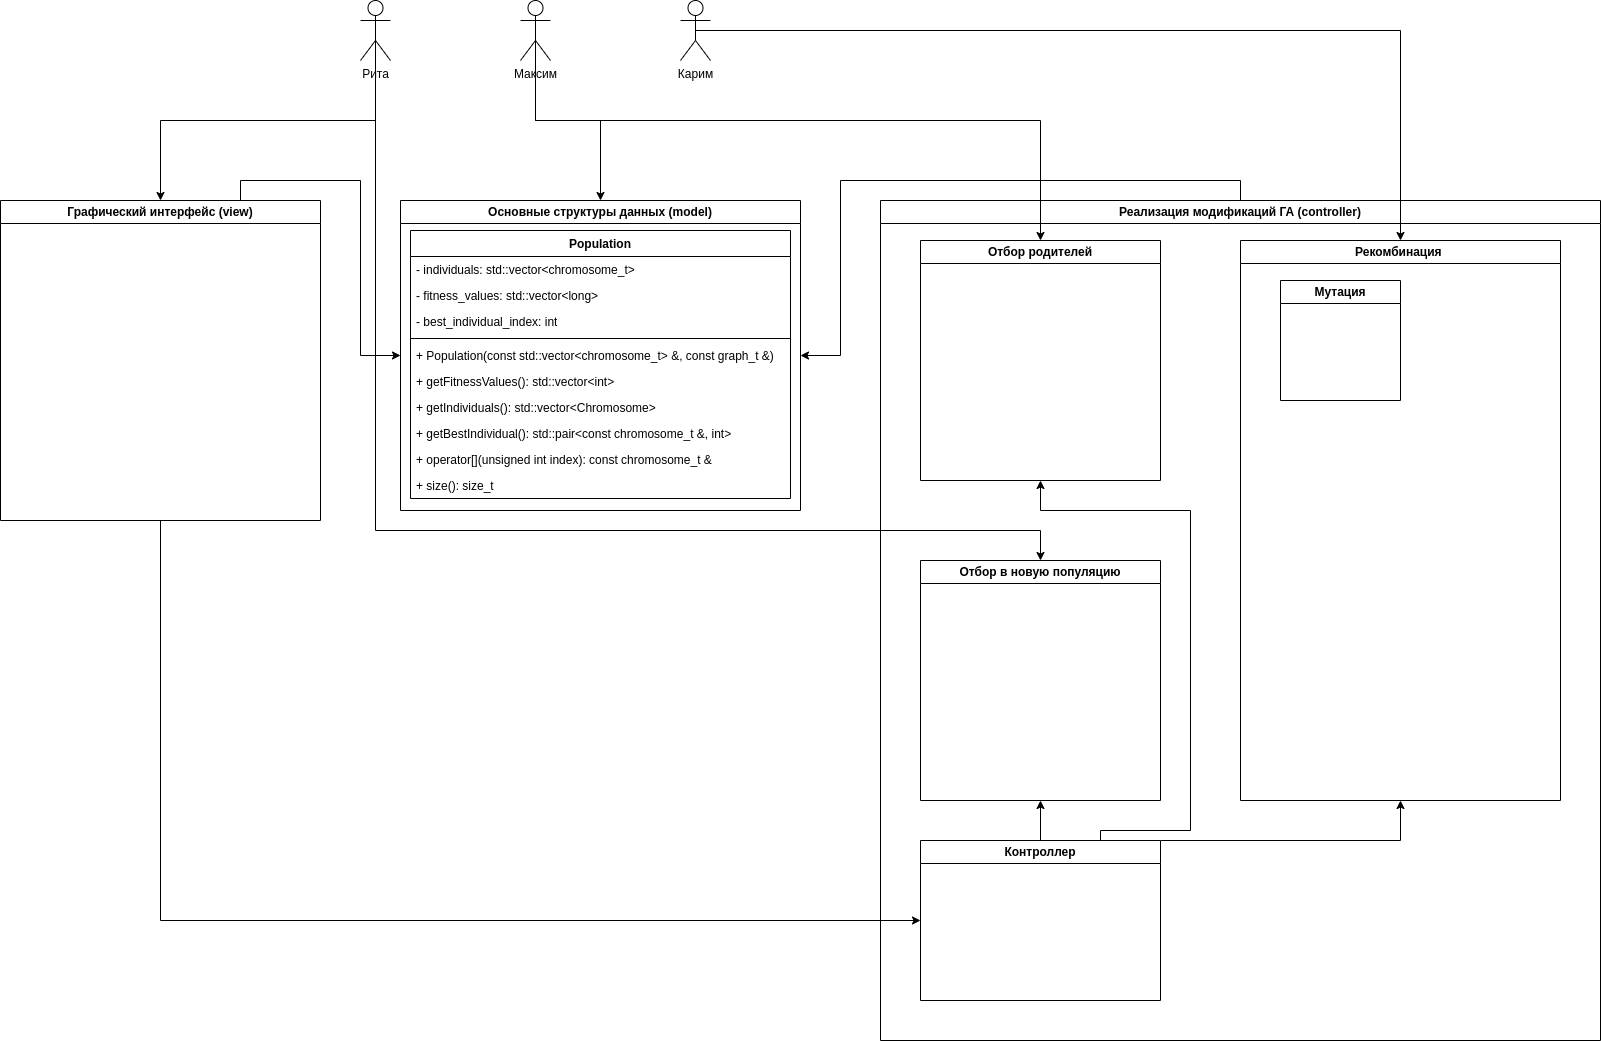

The diagram above was exported from draw.io. Its source (the exported page's mxGraphModel, read from the mxfile embedded in the PNG):
<mxGraphModel dx="2074" dy="1238" grid="1" gridSize="10" guides="1" tooltips="1" connect="1" arrows="1" fold="1" page="1" pageScale="1" pageWidth="850" pageHeight="1100" math="0" shadow="0">
  <root>
    <mxCell id="0" />
    <mxCell id="1" parent="0" />
    <mxCell id="TD8bFyQ57JCw6CiC7AHB-2" style="edgeStyle=orthogonalEdgeStyle;rounded=0;orthogonalLoop=1;jettySize=auto;html=1;exitX=0.5;exitY=1;exitDx=0;exitDy=0;entryX=0;entryY=0.5;entryDx=0;entryDy=0;" parent="1" source="DQDOPzfC7P4hQIXZMrXH-1" target="TD8bFyQ57JCw6CiC7AHB-1" edge="1">
      <mxGeometry relative="1" as="geometry" />
    </mxCell>
    <mxCell id="TD8bFyQ57JCw6CiC7AHB-7" style="edgeStyle=orthogonalEdgeStyle;rounded=0;orthogonalLoop=1;jettySize=auto;html=1;exitX=0.75;exitY=0;exitDx=0;exitDy=0;" parent="1" source="DQDOPzfC7P4hQIXZMrXH-1" target="DQDOPzfC7P4hQIXZMrXH-7" edge="1">
      <mxGeometry relative="1" as="geometry" />
    </mxCell>
    <mxCell id="DQDOPzfC7P4hQIXZMrXH-1" value="Графический интерфейс (view)" style="swimlane;whiteSpace=wrap;html=1;" parent="1" vertex="1">
      <mxGeometry x="40" y="240" width="320" height="320" as="geometry" />
    </mxCell>
    <mxCell id="TD8bFyQ57JCw6CiC7AHB-6" style="edgeStyle=orthogonalEdgeStyle;rounded=0;orthogonalLoop=1;jettySize=auto;html=1;exitX=0.5;exitY=0;exitDx=0;exitDy=0;" parent="1" source="DQDOPzfC7P4hQIXZMrXH-2" target="DQDOPzfC7P4hQIXZMrXH-7" edge="1">
      <mxGeometry relative="1" as="geometry" />
    </mxCell>
    <mxCell id="DQDOPzfC7P4hQIXZMrXH-2" value="Реализация модификаций ГА (controller)" style="swimlane;whiteSpace=wrap;html=1;startSize=23;" parent="1" vertex="1">
      <mxGeometry x="920" y="240" width="720" height="840" as="geometry" />
    </mxCell>
    <mxCell id="DQDOPzfC7P4hQIXZMrXH-3" value="Отбор родителей" style="swimlane;whiteSpace=wrap;html=1;" parent="DQDOPzfC7P4hQIXZMrXH-2" vertex="1">
      <mxGeometry x="40" y="40" width="240" height="240" as="geometry" />
    </mxCell>
    <mxCell id="DQDOPzfC7P4hQIXZMrXH-4" value="Рекомбинация&amp;nbsp;" style="swimlane;whiteSpace=wrap;html=1;" parent="DQDOPzfC7P4hQIXZMrXH-2" vertex="1">
      <mxGeometry x="360" y="40" width="320" height="560" as="geometry" />
    </mxCell>
    <mxCell id="DQDOPzfC7P4hQIXZMrXH-5" value="Мутация" style="swimlane;whiteSpace=wrap;html=1;" parent="DQDOPzfC7P4hQIXZMrXH-4" vertex="1">
      <mxGeometry x="40" y="40" width="120" height="120" as="geometry" />
    </mxCell>
    <mxCell id="DQDOPzfC7P4hQIXZMrXH-6" value="Отбор в новую популяцию" style="swimlane;whiteSpace=wrap;html=1;" parent="DQDOPzfC7P4hQIXZMrXH-2" vertex="1">
      <mxGeometry x="40" y="360" width="240" height="240" as="geometry" />
    </mxCell>
    <mxCell id="TD8bFyQ57JCw6CiC7AHB-3" style="edgeStyle=orthogonalEdgeStyle;rounded=0;orthogonalLoop=1;jettySize=auto;html=1;exitX=0.5;exitY=0;exitDx=0;exitDy=0;entryX=0.5;entryY=1;entryDx=0;entryDy=0;" parent="DQDOPzfC7P4hQIXZMrXH-2" source="TD8bFyQ57JCw6CiC7AHB-1" target="DQDOPzfC7P4hQIXZMrXH-6" edge="1">
      <mxGeometry relative="1" as="geometry" />
    </mxCell>
    <mxCell id="TD8bFyQ57JCw6CiC7AHB-4" style="edgeStyle=orthogonalEdgeStyle;rounded=0;orthogonalLoop=1;jettySize=auto;html=1;exitX=0.75;exitY=0;exitDx=0;exitDy=0;entryX=0.5;entryY=1;entryDx=0;entryDy=0;" parent="DQDOPzfC7P4hQIXZMrXH-2" source="TD8bFyQ57JCw6CiC7AHB-1" target="DQDOPzfC7P4hQIXZMrXH-3" edge="1">
      <mxGeometry relative="1" as="geometry">
        <Array as="points">
          <mxPoint x="220" y="630" />
          <mxPoint x="310" y="630" />
          <mxPoint x="310" y="310" />
          <mxPoint x="160" y="310" />
        </Array>
      </mxGeometry>
    </mxCell>
    <mxCell id="TD8bFyQ57JCw6CiC7AHB-5" style="edgeStyle=orthogonalEdgeStyle;rounded=0;orthogonalLoop=1;jettySize=auto;html=1;exitX=1;exitY=0;exitDx=0;exitDy=0;entryX=0.5;entryY=1;entryDx=0;entryDy=0;" parent="DQDOPzfC7P4hQIXZMrXH-2" source="TD8bFyQ57JCw6CiC7AHB-1" target="DQDOPzfC7P4hQIXZMrXH-4" edge="1">
      <mxGeometry relative="1" as="geometry">
        <Array as="points">
          <mxPoint x="520" y="640" />
        </Array>
      </mxGeometry>
    </mxCell>
    <mxCell id="TD8bFyQ57JCw6CiC7AHB-1" value="Контроллер" style="swimlane;whiteSpace=wrap;html=1;" parent="DQDOPzfC7P4hQIXZMrXH-2" vertex="1">
      <mxGeometry x="40" y="640" width="240" height="160" as="geometry" />
    </mxCell>
    <mxCell id="DQDOPzfC7P4hQIXZMrXH-7" value="Основные структуры данных (model)" style="swimlane;whiteSpace=wrap;html=1;" parent="1" vertex="1">
      <mxGeometry x="440" y="240" width="400" height="310" as="geometry" />
    </mxCell>
    <mxCell id="zfDIEUEI1KuNPbUGtCDo-1" value="Population" style="swimlane;fontStyle=1;align=center;verticalAlign=top;childLayout=stackLayout;horizontal=1;startSize=26;horizontalStack=0;resizeParent=1;resizeParentMax=0;resizeLast=0;collapsible=1;marginBottom=0;whiteSpace=wrap;html=1;" parent="DQDOPzfC7P4hQIXZMrXH-7" vertex="1">
      <mxGeometry x="10" y="30" width="380" height="268" as="geometry" />
    </mxCell>
    <mxCell id="zfDIEUEI1KuNPbUGtCDo-2" value="- individuals: std::vector&amp;lt;chromosome_t&amp;gt;" style="text;strokeColor=none;fillColor=none;align=left;verticalAlign=top;spacingLeft=4;spacingRight=4;overflow=hidden;rotatable=0;points=[[0,0.5],[1,0.5]];portConstraint=eastwest;whiteSpace=wrap;html=1;" parent="zfDIEUEI1KuNPbUGtCDo-1" vertex="1">
      <mxGeometry y="26" width="380" height="26" as="geometry" />
    </mxCell>
    <mxCell id="zfDIEUEI1KuNPbUGtCDo-5" value="- fitness_values: std::vector&amp;lt;long&amp;gt;" style="text;strokeColor=none;fillColor=none;align=left;verticalAlign=top;spacingLeft=4;spacingRight=4;overflow=hidden;rotatable=0;points=[[0,0.5],[1,0.5]];portConstraint=eastwest;whiteSpace=wrap;html=1;" parent="zfDIEUEI1KuNPbUGtCDo-1" vertex="1">
      <mxGeometry y="52" width="380" height="26" as="geometry" />
    </mxCell>
    <mxCell id="zfDIEUEI1KuNPbUGtCDo-7" value="- best_individual_index: int" style="text;strokeColor=none;fillColor=none;align=left;verticalAlign=top;spacingLeft=4;spacingRight=4;overflow=hidden;rotatable=0;points=[[0,0.5],[1,0.5]];portConstraint=eastwest;whiteSpace=wrap;html=1;" parent="zfDIEUEI1KuNPbUGtCDo-1" vertex="1">
      <mxGeometry y="78" width="380" height="26" as="geometry" />
    </mxCell>
    <mxCell id="zfDIEUEI1KuNPbUGtCDo-3" value="" style="line;strokeWidth=1;fillColor=none;align=left;verticalAlign=middle;spacingTop=-1;spacingLeft=3;spacingRight=3;rotatable=0;labelPosition=right;points=[];portConstraint=eastwest;strokeColor=inherit;" parent="zfDIEUEI1KuNPbUGtCDo-1" vertex="1">
      <mxGeometry y="104" width="380" height="8" as="geometry" />
    </mxCell>
    <mxCell id="zeas6EzJiQzD2UdbY4_e-3" value="+ Population(const std::vector&amp;lt;chromosome_t&amp;gt; &amp;amp;, const graph_t &amp;amp;)" style="text;strokeColor=none;fillColor=none;align=left;verticalAlign=top;spacingLeft=4;spacingRight=4;overflow=hidden;rotatable=0;points=[[0,0.5],[1,0.5]];portConstraint=eastwest;whiteSpace=wrap;html=1;" parent="zfDIEUEI1KuNPbUGtCDo-1" vertex="1">
      <mxGeometry y="112" width="380" height="26" as="geometry" />
    </mxCell>
    <mxCell id="zfDIEUEI1KuNPbUGtCDo-4" value="+ getFitnessValues(): std::vector&amp;lt;int&amp;gt;" style="text;strokeColor=none;fillColor=none;align=left;verticalAlign=top;spacingLeft=4;spacingRight=4;overflow=hidden;rotatable=0;points=[[0,0.5],[1,0.5]];portConstraint=eastwest;whiteSpace=wrap;html=1;" parent="zfDIEUEI1KuNPbUGtCDo-1" vertex="1">
      <mxGeometry y="138" width="380" height="26" as="geometry" />
    </mxCell>
    <mxCell id="zfDIEUEI1KuNPbUGtCDo-8" value="+ getIndividuals(): std::vector&amp;lt;Chromosome&amp;gt;" style="text;strokeColor=none;fillColor=none;align=left;verticalAlign=top;spacingLeft=4;spacingRight=4;overflow=hidden;rotatable=0;points=[[0,0.5],[1,0.5]];portConstraint=eastwest;whiteSpace=wrap;html=1;" parent="zfDIEUEI1KuNPbUGtCDo-1" vertex="1">
      <mxGeometry y="164" width="380" height="26" as="geometry" />
    </mxCell>
    <mxCell id="zfDIEUEI1KuNPbUGtCDo-9" value="+ getBestIndividual(): std::pair&amp;lt;const chromosome_t &amp;amp;, int&amp;gt;" style="text;strokeColor=none;fillColor=none;align=left;verticalAlign=top;spacingLeft=4;spacingRight=4;overflow=hidden;rotatable=0;points=[[0,0.5],[1,0.5]];portConstraint=eastwest;whiteSpace=wrap;html=1;" parent="zfDIEUEI1KuNPbUGtCDo-1" vertex="1">
      <mxGeometry y="190" width="380" height="26" as="geometry" />
    </mxCell>
    <mxCell id="zeas6EzJiQzD2UdbY4_e-2" value="+ operator[](unsigned int index): const chromosome_t &amp;amp;" style="text;strokeColor=none;fillColor=none;align=left;verticalAlign=top;spacingLeft=4;spacingRight=4;overflow=hidden;rotatable=0;points=[[0,0.5],[1,0.5]];portConstraint=eastwest;whiteSpace=wrap;html=1;" parent="zfDIEUEI1KuNPbUGtCDo-1" vertex="1">
      <mxGeometry y="216" width="380" height="26" as="geometry" />
    </mxCell>
    <mxCell id="zeas6EzJiQzD2UdbY4_e-1" value="+ size(): size_t" style="text;strokeColor=none;fillColor=none;align=left;verticalAlign=top;spacingLeft=4;spacingRight=4;overflow=hidden;rotatable=0;points=[[0,0.5],[1,0.5]];portConstraint=eastwest;whiteSpace=wrap;html=1;" parent="zfDIEUEI1KuNPbUGtCDo-1" vertex="1">
      <mxGeometry y="242" width="380" height="26" as="geometry" />
    </mxCell>
    <mxCell id="DQDOPzfC7P4hQIXZMrXH-14" style="edgeStyle=orthogonalEdgeStyle;rounded=0;orthogonalLoop=1;jettySize=auto;html=1;exitX=0.5;exitY=0.5;exitDx=0;exitDy=0;exitPerimeter=0;" parent="1" source="DQDOPzfC7P4hQIXZMrXH-8" target="DQDOPzfC7P4hQIXZMrXH-1" edge="1">
      <mxGeometry relative="1" as="geometry">
        <Array as="points">
          <mxPoint x="415" y="160" />
          <mxPoint x="200" y="160" />
        </Array>
      </mxGeometry>
    </mxCell>
    <mxCell id="DQDOPzfC7P4hQIXZMrXH-23" style="edgeStyle=orthogonalEdgeStyle;rounded=0;orthogonalLoop=1;jettySize=auto;html=1;exitX=0.5;exitY=0.5;exitDx=0;exitDy=0;exitPerimeter=0;entryX=0.5;entryY=0;entryDx=0;entryDy=0;" parent="1" source="DQDOPzfC7P4hQIXZMrXH-8" target="DQDOPzfC7P4hQIXZMrXH-6" edge="1">
      <mxGeometry relative="1" as="geometry">
        <Array as="points">
          <mxPoint x="415" y="570" />
          <mxPoint x="1080" y="570" />
        </Array>
      </mxGeometry>
    </mxCell>
    <mxCell id="DQDOPzfC7P4hQIXZMrXH-8" value="Рита" style="shape=umlActor;verticalLabelPosition=bottom;verticalAlign=top;html=1;" parent="1" vertex="1">
      <mxGeometry x="400" y="40" width="30" height="60" as="geometry" />
    </mxCell>
    <mxCell id="DQDOPzfC7P4hQIXZMrXH-20" style="edgeStyle=orthogonalEdgeStyle;rounded=0;orthogonalLoop=1;jettySize=auto;html=1;exitX=0.5;exitY=0.5;exitDx=0;exitDy=0;exitPerimeter=0;entryX=0.5;entryY=0;entryDx=0;entryDy=0;" parent="1" source="DQDOPzfC7P4hQIXZMrXH-10" target="DQDOPzfC7P4hQIXZMrXH-7" edge="1">
      <mxGeometry relative="1" as="geometry">
        <Array as="points">
          <mxPoint x="575" y="160" />
          <mxPoint x="640" y="160" />
        </Array>
      </mxGeometry>
    </mxCell>
    <mxCell id="DQDOPzfC7P4hQIXZMrXH-22" style="edgeStyle=orthogonalEdgeStyle;rounded=0;orthogonalLoop=1;jettySize=auto;html=1;exitX=0.5;exitY=0.5;exitDx=0;exitDy=0;exitPerimeter=0;entryX=0.5;entryY=0;entryDx=0;entryDy=0;" parent="1" source="DQDOPzfC7P4hQIXZMrXH-10" target="DQDOPzfC7P4hQIXZMrXH-3" edge="1">
      <mxGeometry relative="1" as="geometry">
        <Array as="points">
          <mxPoint x="575" y="160" />
          <mxPoint x="1080" y="160" />
        </Array>
      </mxGeometry>
    </mxCell>
    <mxCell id="DQDOPzfC7P4hQIXZMrXH-10" value="Максим" style="shape=umlActor;verticalLabelPosition=bottom;verticalAlign=top;html=1;" parent="1" vertex="1">
      <mxGeometry x="560" y="40" width="30" height="60" as="geometry" />
    </mxCell>
    <mxCell id="DQDOPzfC7P4hQIXZMrXH-19" style="edgeStyle=orthogonalEdgeStyle;rounded=0;orthogonalLoop=1;jettySize=auto;html=1;exitX=0.5;exitY=0.5;exitDx=0;exitDy=0;exitPerimeter=0;" parent="1" source="DQDOPzfC7P4hQIXZMrXH-9" target="DQDOPzfC7P4hQIXZMrXH-4" edge="1">
      <mxGeometry relative="1" as="geometry" />
    </mxCell>
    <mxCell id="DQDOPzfC7P4hQIXZMrXH-9" value="Карим" style="shape=umlActor;verticalLabelPosition=bottom;verticalAlign=top;html=1;" parent="1" vertex="1">
      <mxGeometry x="720" y="40" width="30" height="60" as="geometry" />
    </mxCell>
  </root>
</mxGraphModel>